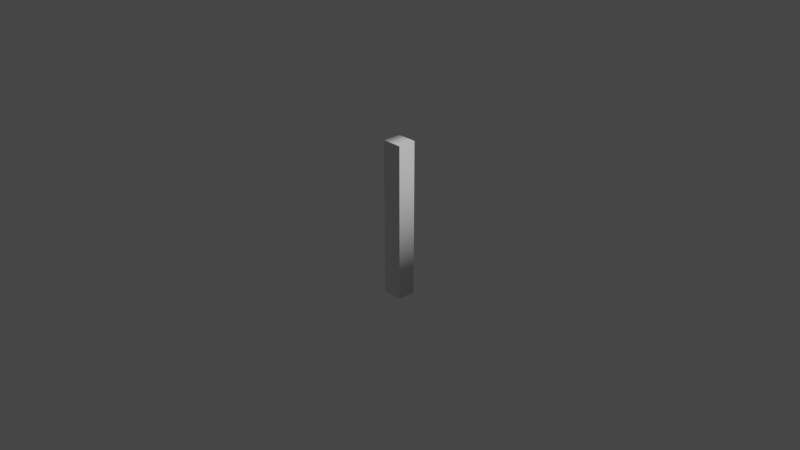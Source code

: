 # Source: l.blend  (saved by Blender 2.90.8; exported with 4.5.12 LTS)
import bpy
from mathutils import Matrix  # noqa: F401  (used for matrix-valued properties, if any)

bpy.ops.wm.read_factory_settings(use_empty=True)
scene = bpy.context.scene
scene.name = 'Scene'

# ---- collections
col_collection = bpy.data.collections.new('Collection'); scene.collection.children.link(col_collection)

# ---- world
world_world = bpy.data.worlds.new('World'); scene.world = world_world
world_world.use_nodes = True; world_world.node_tree.nodes.clear()
_N = world_world.node_tree.nodes; _L = world_world.node_tree.links
n0 = _N.new('ShaderNodeOutputWorld'); n0.name = 'World Output'; n0.location = (300, 300)
n1 = _N.new('ShaderNodeBackground'); n1.name = 'Background'; n1.location = (10, 300)
n1.inputs[0].default_value = (0.05088, 0.05088, 0.05088, 1.0)
_L.new(n1.outputs[0], n0.inputs[0])
n0.is_active_output = True
world_world.color = (0.05088, 0.05088, 0.05088)
world_world.use_sun_shadow = False
world_world.sun_shadow_jitter_overblur = 0.0

# ---- cameras
cam_camera = bpy.data.cameras.new('Camera')
cam_camera.clip_end = 100.0
cam_camera.ortho_scale = 7.314

# ---- lights
light_light = bpy.data.lights.new('Light', 'POINT')
light_light.transmission_factor = 0.0
light_light.energy = 1000.0
light_light.shadow_soft_size = 0.1
light_light.shadow_maximum_resolution = 0.006
light_light.use_absolute_resolution = True

# ---- curves / text
txt_text = bpy.data.curves.new('Text', 'FONT')
txt_text.dimensions = '2D'
txt_text.body = 'l'
txt_text.use_path_clamp = True
txt_text.extrude = 0.1
txt_text.size = 2.5
txt_text.offset_x = -0.2738
txt_text.offset_y = -0.8525

# ---- objects
ob_light = bpy.data.objects.new('Light', light_light)
ob_camera = bpy.data.objects.new('Camera', cam_camera)
ob_l = bpy.data.objects.new('l', txt_text)

# ---- transforms, parenting, visibility, modifiers, constraints
ob_light.location = (4.076, 1.005, 5.904)
ob_light.rotation_euler = (0.6503, 0.05522, 1.866)
ob_light.lock_rotations_4d = False
ob_light.empty_display_type = 'ARROWS'
ob_light.color = (0.0, 0.0, 0.0, 0.0)
ob_light.lineart.crease_threshold = 0.0
ob_camera.location = (7.359, -6.926, 4.958)
ob_camera.rotation_euler = (1.109, 0.0, 0.8149)
ob_camera.lock_rotations_4d = False
ob_camera.empty_display_type = 'ARROWS'
ob_camera.color = (0.0, 0.0, 0.0, 0.0)
ob_camera.display_type = 'WIRE'
ob_camera.lineart.crease_threshold = 0.0
ob_l.location = (0.0, 0.0, 0.0)
ob_l.rotation_euler = (1.571, -0.0, 0.0)
ob_l.lineart.crease_threshold = 0.0

# ---- collection membership
col_collection.objects.link(ob_light)
col_collection.objects.link(ob_camera)
col_collection.objects.link(ob_l)

# ---- scene / render settings (as saved in the file)
scene.camera = ob_camera
scene.frame_start = 1; scene.frame_end = 250; scene.frame_set(1)
scene.render.engine = 'BLENDER_EEVEE_NEXT'
scene.cycles.use_denoising = False
scene.cycles.samples = 128
scene.cycles.sampling_pattern = 'TABULATED_SOBOL'
scene.cycles.use_adaptive_sampling = False
scene.cycles.use_light_tree = False
scene.view_settings.view_transform = 'Filmic'
bpy.context.view_layer.update()
